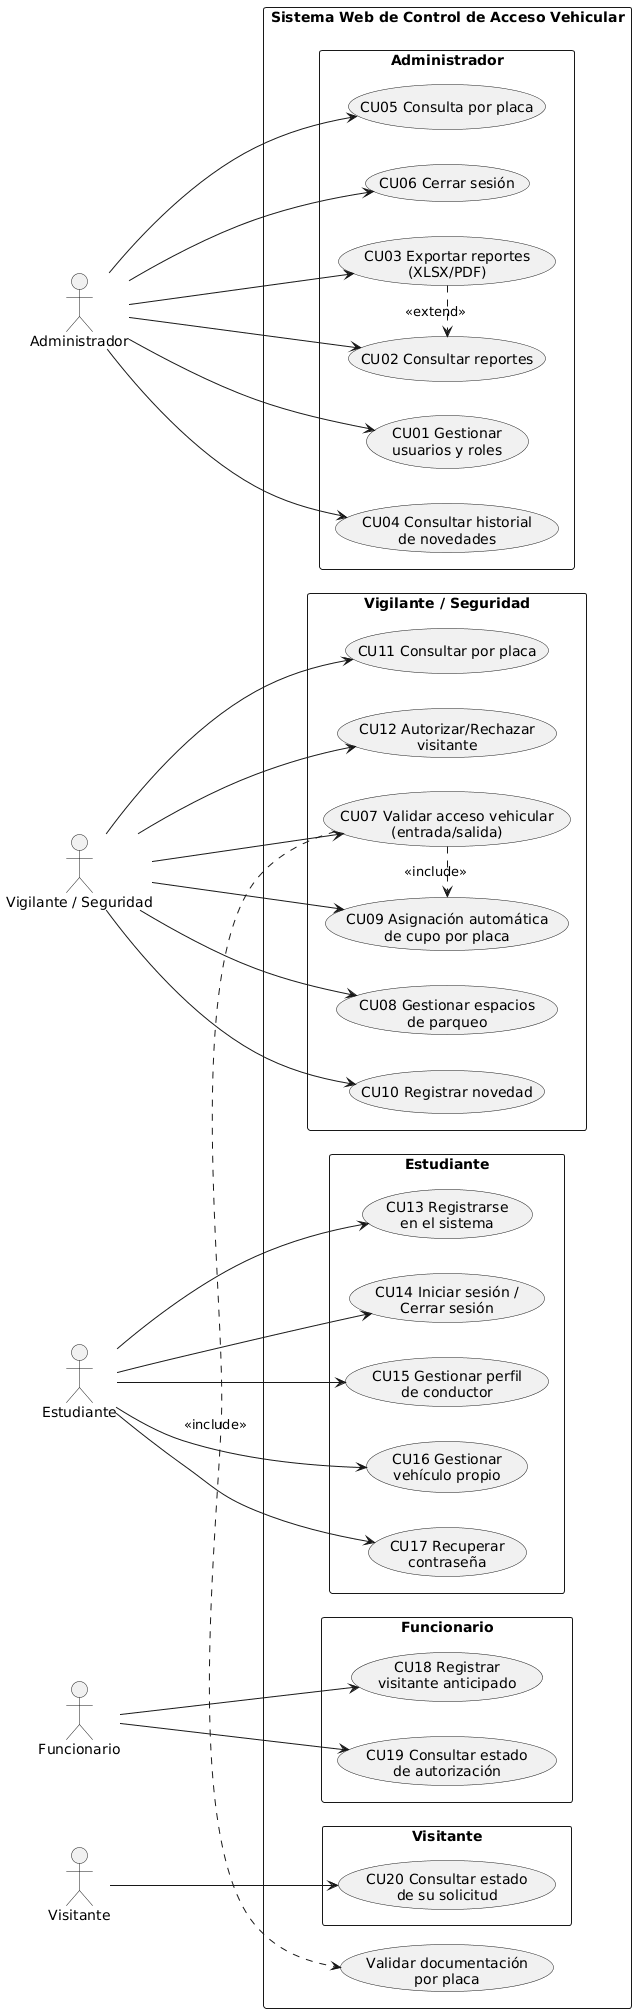

The diagram above was rendered by PlantUML. Its source (embedded in the PNG):
@startuml
left to right direction
skinparam packageStyle rectangle
skinparam shadowing false

actor "Administrador" as Admin
actor "Vigilante / Seguridad" as Guard
actor "Estudiante" as Student
actor "Funcionario" as Staff
actor "Visitante" as Visitor

rectangle "Sistema Web de Control de Acceso Vehicular" {
  package "Administrador" {
    usecase "CU01 Gestionar\nusuarios y roles" as UC01
    usecase "CU02 Consultar reportes" as UC02
    usecase "CU03 Exportar reportes\n(XLSX/PDF)" as UC03
    usecase "CU04 Consultar historial\nde novedades" as UC04
    usecase "CU05 Consulta por placa" as UC05
    usecase "CU06 Cerrar sesión" as UC06
  }

  package "Vigilante / Seguridad" {
    usecase "CU07 Validar acceso vehicular\n(entrada/salida)" as UC07
    usecase "CU08 Gestionar espacios\nde parqueo" as UC08
    usecase "CU09 Asignación automática\nde cupo por placa" as UC09
    usecase "CU10 Registrar novedad" as UC10
    usecase "CU11 Consultar por placa" as UC11
    usecase "CU12 Autorizar/Rechazar\nvisitante" as UC12
  }

  package "Estudiante" {
    usecase "CU13 Registrarse\nen el sistema" as UC13
    usecase "CU14 Iniciar sesión /\nCerrar sesión" as UC14
    usecase "CU15 Gestionar perfil\nde conductor" as UC15
    usecase "CU16 Gestionar\nvehículo propio" as UC16
    usecase "CU17 Recuperar\ncontraseña" as UC17
  }

  package "Funcionario" {
    usecase "CU18 Registrar\nvisitante anticipado" as UC18
    usecase "CU19 Consultar estado\nde autorización" as UC19
  }

  package "Visitante" {
    usecase "CU20 Consultar estado\nde su solicitud" as UC20
  }

  usecase "Validar documentación\npor placa" as UCDoc
}

Admin --> UC01
Admin --> UC02
Admin --> UC03
Admin --> UC04
Admin --> UC05
Admin --> UC06

Guard --> UC07
Guard --> UC08
Guard --> UC09
Guard --> UC10
Guard --> UC11
Guard --> UC12

Student --> UC13
Student --> UC14
Student --> UC15
Student --> UC16
Student --> UC17

Staff --> UC18
Staff --> UC19

Visitor --> UC20

UC03 .> UC02 : <<extend>>
UC07 .> UCDoc : <<include>>
UC07 .> UC09 : <<include>>
@enduml